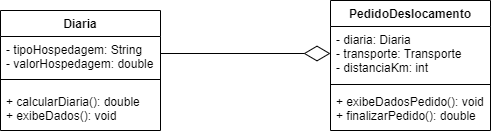

The diagram above was exported from draw.io. Its source (the exported page's mxGraphModel, read from the mxfile embedded in the PNG):
<mxGraphModel dx="1102" dy="685" grid="1" gridSize="10" guides="1" tooltips="1" connect="1" arrows="1" fold="1" page="1" pageScale="1" pageWidth="827" pageHeight="1169" math="0" shadow="0">
  <root>
    <mxCell id="WIyWlLk6GJQsqaUBKTNV-0" />
    <mxCell id="WIyWlLk6GJQsqaUBKTNV-1" parent="WIyWlLk6GJQsqaUBKTNV-0" />
    <mxCell id="IduaTk-psc0SCRg7Pk3A-0" value="Diaria" style="swimlane;fontStyle=1;align=center;verticalAlign=top;childLayout=stackLayout;horizontal=1;startSize=26;horizontalStack=0;resizeParent=1;resizeParentMax=0;resizeLast=0;collapsible=1;marginBottom=0;" vertex="1" parent="WIyWlLk6GJQsqaUBKTNV-1">
      <mxGeometry x="130" y="190" width="160" height="120" as="geometry" />
    </mxCell>
    <mxCell id="IduaTk-psc0SCRg7Pk3A-1" value="- tipoHospedagem: String&#10;- valorHospedagem: double" style="text;strokeColor=none;fillColor=none;align=left;verticalAlign=top;spacingLeft=4;spacingRight=4;overflow=hidden;rotatable=0;points=[[0,0.5],[1,0.5]];portConstraint=eastwest;" vertex="1" parent="IduaTk-psc0SCRg7Pk3A-0">
      <mxGeometry y="26" width="160" height="34" as="geometry" />
    </mxCell>
    <mxCell id="IduaTk-psc0SCRg7Pk3A-2" value="" style="line;strokeWidth=1;fillColor=none;align=left;verticalAlign=middle;spacingTop=-1;spacingLeft=3;spacingRight=3;rotatable=0;labelPosition=right;points=[];portConstraint=eastwest;strokeColor=inherit;" vertex="1" parent="IduaTk-psc0SCRg7Pk3A-0">
      <mxGeometry y="60" width="160" height="18" as="geometry" />
    </mxCell>
    <mxCell id="IduaTk-psc0SCRg7Pk3A-3" value="+ calcularDiaria(): double&#10;+ exibeDados(): void" style="text;strokeColor=none;fillColor=none;align=left;verticalAlign=top;spacingLeft=4;spacingRight=4;overflow=hidden;rotatable=0;points=[[0,0.5],[1,0.5]];portConstraint=eastwest;" vertex="1" parent="IduaTk-psc0SCRg7Pk3A-0">
      <mxGeometry y="78" width="160" height="42" as="geometry" />
    </mxCell>
    <mxCell id="IduaTk-psc0SCRg7Pk3A-4" value="PedidoDeslocamento" style="swimlane;fontStyle=1;align=center;verticalAlign=top;childLayout=stackLayout;horizontal=1;startSize=26;horizontalStack=0;resizeParent=1;resizeParentMax=0;resizeLast=0;collapsible=1;marginBottom=0;" vertex="1" parent="WIyWlLk6GJQsqaUBKTNV-1">
      <mxGeometry x="460" y="180" width="160" height="130" as="geometry" />
    </mxCell>
    <mxCell id="IduaTk-psc0SCRg7Pk3A-5" value="- diaria: Diaria&#10;- transporte: Transporte&#10;- distanciaKm: int&#10;" style="text;strokeColor=none;fillColor=none;align=left;verticalAlign=top;spacingLeft=4;spacingRight=4;overflow=hidden;rotatable=0;points=[[0,0.5],[1,0.5]];portConstraint=eastwest;" vertex="1" parent="IduaTk-psc0SCRg7Pk3A-4">
      <mxGeometry y="26" width="160" height="54" as="geometry" />
    </mxCell>
    <mxCell id="IduaTk-psc0SCRg7Pk3A-6" value="" style="line;strokeWidth=1;fillColor=none;align=left;verticalAlign=middle;spacingTop=-1;spacingLeft=3;spacingRight=3;rotatable=0;labelPosition=right;points=[];portConstraint=eastwest;strokeColor=inherit;" vertex="1" parent="IduaTk-psc0SCRg7Pk3A-4">
      <mxGeometry y="80" width="160" height="8" as="geometry" />
    </mxCell>
    <mxCell id="IduaTk-psc0SCRg7Pk3A-7" value="+ exibeDadosPedido(): void&#10;+ finalizarPedido(): double" style="text;strokeColor=none;fillColor=none;align=left;verticalAlign=top;spacingLeft=4;spacingRight=4;overflow=hidden;rotatable=0;points=[[0,0.5],[1,0.5]];portConstraint=eastwest;" vertex="1" parent="IduaTk-psc0SCRg7Pk3A-4">
      <mxGeometry y="88" width="160" height="42" as="geometry" />
    </mxCell>
    <mxCell id="IduaTk-psc0SCRg7Pk3A-8" value="" style="endArrow=diamondThin;endFill=0;endSize=24;html=1;rounded=0;exitX=1;exitY=0.5;exitDx=0;exitDy=0;entryX=0;entryY=0.5;entryDx=0;entryDy=0;" edge="1" parent="WIyWlLk6GJQsqaUBKTNV-1" source="IduaTk-psc0SCRg7Pk3A-1" target="IduaTk-psc0SCRg7Pk3A-5">
      <mxGeometry width="160" relative="1" as="geometry">
        <mxPoint x="310" y="255" as="sourcePoint" />
        <mxPoint x="460" y="200" as="targetPoint" />
      </mxGeometry>
    </mxCell>
  </root>
</mxGraphModel>